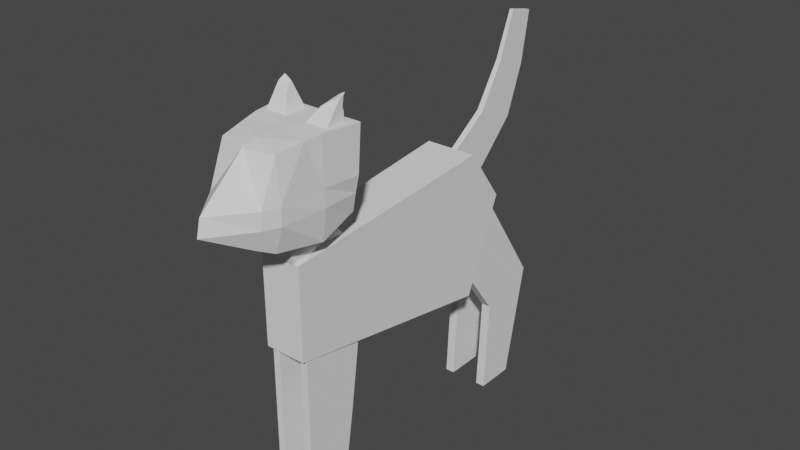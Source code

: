 # Source: Origami_Cat.blend  (saved by Blender 2.93.21; exported with 4.5.12 LTS)
import bpy
from mathutils import Matrix  # noqa: F401  (used for matrix-valued properties, if any)

bpy.ops.wm.read_factory_settings(use_empty=True)
scene = bpy.context.scene
scene.name = 'Scene'

# ---- collections
col_collection = bpy.data.collections.new('Collection'); scene.collection.children.link(col_collection)

# ---- world
world_world = bpy.data.worlds.new('World'); scene.world = world_world
world_world.use_nodes = True; world_world.node_tree.nodes.clear()
_N = world_world.node_tree.nodes; _L = world_world.node_tree.links
n0 = _N.new('ShaderNodeOutputWorld'); n0.name = 'World Output'; n0.location = (300, 300)
n1 = _N.new('ShaderNodeBackground'); n1.name = 'Background'; n1.location = (10, 300)
n1.inputs[0].default_value = (0.05088, 0.05088, 0.05088, 1.0)
_L.new(n1.outputs[0], n0.inputs[0])
n0.is_active_output = True
world_world.color = (0.05088, 0.05088, 0.05088)
world_world.use_sun_shadow = False
world_world.sun_shadow_jitter_overblur = 0.0

# ---- meshes
me_cube_001 = bpy.data.meshes.new('Cube.001')
me_cube_001.from_pydata([(-0.4226, 1.204, -0.8998), (-0.4226, 1.204, 1.0), (1.0, 0.9574, -0.4532), (1.0, 0.9574, 0.7127), (-0.6758, 1.204, 0.3054), (1.0, 0.9574, 0.2595), (-0.4226, -1.204, -0.8998), (-0.4226, -1.204, 1.0), (1.0, -0.9574, -0.4532), (1.0, -0.9574, 0.7127), (-0.6758, -1.204, 0.3054), (1.0, -0.9574, 0.2595), (-0.4226, 0.0, -0.8998), (-0.4226, 0.0, 1.0), (1.0, 0.0, -0.4532), (1.0, 0.0, 0.7127), (1.0, 0.0, 0.2595), (-0.6758, 0.0, 0.3054), (0.5829, -0.7295, 0.6682), (0.8703, -0.7295, 1.306), (0.5829, 0.7295, 0.6682), (0.8703, 0.7295, 1.306), (0.9568, -0.7295, 0.3841), (1.064, -0.7295, 1.159), (0.9568, 0.7295, 0.3841), (1.064, 0.7295, 1.159), (0.6675, 1.517, 1.132), (0.6675, 1.954, 2.139), (0.8971, 1.667, 2.139), (0.8971, 1.562, 0.9665), (1.267, 0.8518, 1.104), (1.161, 1.319, 2.07), (0.9995, 1.516, 2.117), (1.175, 1.188, 1.026), (0.8971, 1.72, 1.352), (0.6675, 1.66, 1.352), (1.267, 1.295, 1.352), (1.175, 1.569, 1.352), (0.8971, 1.66, 1.559), (0.6675, 1.824, 1.559), (1.267, 1.295, 1.559), (1.175, 1.569, 1.559), (0.8971, 2.174e-07, 0.9391), (0.8971, 2.174e-07, 2.139), (0.6675, -1.517, 1.132), (0.6675, -1.954, 2.139), (0.8971, -1.667, 2.139), (0.8971, -1.562, 0.9665), (1.267, -0.8518, 1.104), (1.161, -1.319, 2.07), (0.6675, 2.174e-07, 1.132), (0.6675, 2.174e-07, 2.139), (1.267, 2.174e-07, 1.072), (1.202, 2.174e-07, 2.07), (0.9995, -1.516, 2.117), (1.175, 2.174e-07, 1.026), (1.175, -1.188, 1.026), (1.11, 2.174e-07, 2.117), (0.8971, -1.72, 1.352), (0.6675, -1.66, 1.352), (1.267, -1.295, 1.352), (1.517, 2.174e-07, 1.352), (0.6675, 2.174e-07, 1.352), (1.175, -1.569, 1.352), (0.8971, -1.66, 1.559), (0.6675, -1.824, 1.559), (1.267, -1.295, 1.559), (1.492, 2.174e-07, 1.559), (0.6675, 2.174e-07, 1.559), (1.175, -1.569, 1.559), (0.7031, 0.409, 2.105), (0.7031, 1.237, 2.405), (0.7031, 1.503, 2.105), (0.7031, 1.503, 2.443), (0.8531, 0.409, 2.105), (0.7838, 0.9879, 2.321), (0.8531, 1.503, 2.105), (0.7353, 1.503, 2.405), (0.7464, 1.503, 2.105), (0.7093, 1.503, 2.437), (0.7464, 0.409, 2.105), (0.7264, 1.165, 2.381), (0.7031, 1.279, 2.105), (0.7031, 1.449, 2.433), (0.8531, 1.279, 2.105), (0.7452, 1.397, 2.388), (0.7152, 1.434, 2.43), (0.7464, 1.279, 2.105), (0.7031, 0.4969, 2.137), (0.7354, 1.252, 2.167), (0.8406, 1.503, 2.137), (0.8457, 0.4704, 2.128), (0.7443, 0.4892, 2.134), (0.7146, 1.503, 2.141), (0.8416, 1.291, 2.135), (0.7031, 1.409, 2.141), (0.7031, 1.137, 2.381), (0.7354, 1.252, 2.324), (0.7495, 1.503, 2.381), (0.7921, 0.918, 2.307), (0.7288, 1.074, 2.36), (0.7196, 1.503, 2.397), (0.7583, 1.383, 2.366), (0.7031, 1.41, 2.402), (0.7354, 1.252, 2.246), (0.795, 1.503, 2.259), (0.8189, 0.6942, 2.218), (0.7365, 0.7816, 2.247), (0.7281, 1.503, 2.278), (0.7999, 1.337, 2.251), (0.7031, 1.371, 2.28), (0.7031, 0.8171, 2.259), (0.8531, -1.503, 2.105), (0.7395, -1.503, 2.405), (0.7031, -1.503, 2.105), (0.7031, -1.503, 2.443), (0.8531, -0.409, 2.105), (0.7737, -0.9146, 2.321), (0.7031, -0.409, 2.105), (0.7031, -1.268, 2.405), (0.7031, -1.187, 2.105), (0.7031, -1.458, 2.437), (0.8531, -1.187, 2.105), (0.7494, -1.333, 2.381), (0.7339, -1.503, 2.105), (0.7106, -1.503, 2.433), (0.7339, -0.409, 2.105), (0.7176, -1.196, 2.388), (0.7126, -1.414, 2.43), (0.7339, -1.187, 2.105), (0.841, -1.503, 2.137), (0.7375, -1.268, 2.167), (0.7031, -0.5001, 2.137), (0.8447, -0.4626, 2.128), (0.8421, -1.203, 2.134), (0.7031, -1.419, 2.141), (0.7321, -0.4924, 2.135), (0.716, -1.503, 2.141), (0.7532, -1.503, 2.381), (0.7375, -1.268, 2.324), (0.7031, -1.165, 2.381), (0.7833, -0.8535, 2.307), (0.7619, -1.316, 2.36), (0.7031, -1.382, 2.397), (0.7195, -1.101, 2.366), (0.7159, -1.503, 2.402), (0.7375, -1.268, 2.246), (0.7031, -0.8323, 2.259), (0.814, -0.6581, 2.218), (0.802, -1.259, 2.247), (0.7031, -1.321, 2.278), (0.7258, -0.7966, 2.251), (0.7212, -1.503, 2.28), (0.7971, -1.503, 2.259), (0.7014, -0.9178, -2.505), (0.537, -0.9178, -0.2635), (0.7014, -0.5809, -2.505), (0.537, -0.5809, -0.2635), (0.9664, -0.9178, -2.505), (0.9664, -0.9178, -0.2635), (0.9664, -0.5809, -2.505), (0.9664, -0.5809, -0.2635), (0.6192, -0.9178, -1.466), (0.6192, -0.5809, -1.466), (0.9664, -0.5809, -1.466), (0.9664, -0.9178, -1.466), (0.7014, 0.5809, -2.505), (0.537, 0.5809, -0.2635), (0.7014, 0.9178, -2.505), (0.537, 0.9178, -0.2635), (0.9664, 0.5809, -2.505), (0.9664, 0.5809, -0.2635), (0.9664, 0.9178, -2.505), (0.9664, 0.9178, -0.2635), (0.6192, 0.5809, -1.466), (0.6192, 0.9178, -1.466), (0.9664, 0.9178, -1.466), (0.9664, 0.5809, -1.466), (-0.8929, -1.134, -2.505), (-0.5404, -1.134, 0.4675), (-0.8929, -0.6991, -2.505), (-0.5404, -0.6991, 0.4675), (-0.6368, -1.134, -2.505), (-0.3351, -1.134, -0.3991), (-0.6368, -0.6991, -2.505), (-0.3351, -0.6991, -0.3991), (-1.045, -1.134, -1.044), (-1.045, -0.6991, -1.044), (-0.6702, -0.6991, -1.299), (-0.6702, -1.134, -1.299), (-0.8929, 0.6991, -2.505), (-0.5404, 0.6991, 0.4675), (-0.8929, 1.134, -2.505), (-0.5404, 1.134, 0.4675), (-0.6368, 0.6991, -2.505), (-0.3351, 0.6991, -0.3991), (-0.6368, 1.134, -2.505), (-0.3351, 1.134, -0.3991), (-1.045, 0.6991, -1.044), (-1.045, 1.134, -1.044), (-0.6702, 1.134, -1.299), (-0.6702, 0.6991, -1.299), (-1.165, 0.08817, 2.349), (-0.5602, 0.1371, 0.2668), (-1.165, -0.08817, 2.349), (-0.5602, -0.1371, 0.2668), (-0.9938, 0.08817, 2.425), (-0.3724, 0.1371, 0.8446), (-0.9938, -0.08817, 2.425), (-0.3724, -0.1371, 0.8446), (-0.9764, 0.1371, 1.084), (-0.9764, -0.1371, 1.084), (-0.7048, -0.1371, 1.3), (-0.7048, 0.1371, 1.3), (-1.101, -0.1126, 1.703), (-0.8788, -0.1126, 1.85), (-0.8788, 0.1126, 1.85), (-1.101, 0.1126, 1.703)], [], [(17, 13, 1, 4), (4, 1, 3, 5), (0, 4, 5, 2), (12, 17, 4, 0), (2, 5, 16, 14), (3, 1, 13, 15), (0, 2, 14, 12), (5, 3, 15, 16), (17, 10, 7, 13), (10, 11, 9, 7), (6, 8, 11, 10), (12, 6, 10, 17), (8, 14, 16, 11), (9, 15, 13, 7), (6, 12, 14, 8), (11, 16, 15, 9), (18, 19, 21, 20), (20, 21, 25, 24), (24, 25, 23, 22), (22, 23, 19, 18), (20, 24, 22, 18), (25, 21, 19, 23), (68, 51, 27, 39), (41, 32, 31, 40), (31, 32, 57, 53), (29, 33, 55, 42), (39, 27, 28, 38), (32, 28, 43, 57), (28, 27, 51, 43), (33, 30, 52, 55), (40, 31, 53, 67), (26, 29, 42, 50), (38, 28, 32, 41), (29, 34, 37, 33), (30, 36, 61, 52), (26, 35, 34, 29), (33, 37, 36, 30), (50, 62, 35, 26), (34, 38, 41, 37), (36, 40, 67, 61), (35, 39, 38, 34), (37, 41, 40, 36), (62, 68, 39, 35), (68, 65, 45, 51), (69, 66, 49, 54), (49, 53, 57, 54), (47, 42, 55, 56), (65, 64, 46, 45), (54, 57, 43, 46), (46, 43, 51, 45), (56, 55, 52, 48), (66, 67, 53, 49), (44, 50, 42, 47), (64, 69, 54, 46), (47, 56, 63, 58), (48, 52, 61, 60), (44, 47, 58, 59), (56, 48, 60, 63), (50, 44, 59, 62), (58, 63, 69, 64), (60, 61, 67, 66), (59, 58, 64, 65), (63, 60, 66, 69), (62, 59, 65, 68), (103, 83, 73, 97), (101, 79, 77, 98), (102, 85, 75, 99), (100, 81, 71, 96), (87, 84, 74, 80), (86, 83, 71, 81), (85, 86, 81, 75), (82, 87, 80, 70), (99, 75, 81, 100), (97, 73, 79, 101), (72, 78, 87, 82), (77, 79, 86, 85), (79, 73, 83, 86), (78, 76, 84, 87), (98, 77, 85, 102), (96, 71, 83, 103), (70, 88, 95, 82), (76, 90, 94, 84), (72, 89, 93, 78), (74, 91, 92, 80), (80, 92, 88, 70), (84, 94, 91, 74), (78, 93, 90, 76), (82, 95, 89, 72), (111, 96, 103, 110), (105, 98, 102, 109), (104, 97, 101, 108), (106, 99, 100, 107), (107, 100, 96, 111), (109, 102, 99, 106), (108, 101, 98, 105), (110, 103, 97, 104), (95, 110, 104, 89), (93, 108, 105, 90), (94, 109, 106, 91), (92, 107, 111, 88), (91, 106, 107, 92), (89, 104, 108, 93), (90, 105, 109, 94), (88, 111, 110, 95), (145, 125, 115, 139), (143, 121, 119, 140), (144, 127, 117, 141), (142, 123, 113, 138), (129, 126, 116, 122), (128, 125, 113, 123), (127, 128, 123, 117), (124, 129, 122, 112), (141, 117, 123, 142), (139, 115, 121, 143), (114, 120, 129, 124), (119, 121, 128, 127), (121, 115, 125, 128), (120, 118, 126, 129), (140, 119, 127, 144), (138, 113, 125, 145), (112, 130, 137, 124), (118, 132, 136, 126), (114, 131, 135, 120), (116, 133, 134, 122), (122, 134, 130, 112), (126, 136, 133, 116), (120, 135, 132, 118), (124, 137, 131, 114), (153, 138, 145, 152), (147, 140, 144, 151), (146, 139, 143, 150), (148, 141, 142, 149), (149, 142, 138, 153), (151, 144, 141, 148), (150, 143, 140, 147), (152, 145, 139, 146), (137, 152, 146, 131), (135, 150, 147, 132), (136, 151, 148, 133), (134, 149, 153, 130), (133, 148, 149, 134), (131, 146, 150, 135), (132, 147, 151, 136), (130, 153, 152, 137), (162, 155, 157, 163), (163, 157, 161, 164), (164, 161, 159, 165), (165, 159, 155, 162), (156, 160, 158, 154), (161, 157, 155, 159), (158, 165, 162, 154), (160, 164, 165, 158), (156, 163, 164, 160), (154, 162, 163, 156), (174, 167, 169, 175), (175, 169, 173, 176), (176, 173, 171, 177), (177, 171, 167, 174), (168, 172, 170, 166), (173, 169, 167, 171), (170, 177, 174, 166), (172, 176, 177, 170), (168, 175, 176, 172), (166, 174, 175, 168), (186, 179, 181, 187), (187, 181, 185, 188), (188, 185, 183, 189), (189, 183, 179, 186), (180, 184, 182, 178), (185, 181, 179, 183), (182, 189, 186, 178), (184, 188, 189, 182), (180, 187, 188, 184), (178, 186, 187, 180), (198, 191, 193, 199), (199, 193, 197, 200), (200, 197, 195, 201), (201, 195, 191, 198), (192, 196, 194, 190), (197, 193, 191, 195), (194, 201, 198, 190), (196, 200, 201, 194), (192, 199, 200, 196), (190, 198, 199, 192), (210, 203, 205, 211), (211, 205, 209, 212), (212, 209, 207, 213), (213, 207, 203, 210), (204, 208, 206, 202), (209, 205, 203, 207), (216, 213, 210, 217), (215, 212, 213, 216), (214, 211, 212, 215), (217, 210, 211, 214), (202, 217, 214, 204), (204, 214, 215, 208), (208, 215, 216, 206), (206, 216, 217, 202)])
_uv = me_cube_001.uv_layers.new(name='UVMap')
_uv.uv.foreach_set('vector', [0.5, 0.125, 0.625, 0.125, 0.625, 0.25, 0.5, 0.25, 0.5, 0.25, 0.625, 0.25, 0.625, 0.5, 0.5, 0.5, 0.375, 0.25, 0.5, 0.25, 0.5, 0.5, 0.375, 0.5, 0.375, 0.125, 0.5, 0.125, 0.5, 0.25, 0.375, 0.25, 0.375, 0.5, 0.5, 0.5, 0.5, 0.625, 0.375, 0.625, 0.625, 0.5, 0.875, 0.5, 0.875, 0.625, 0.625, 0.625, 0.125, 0.5, 0.375, 0.5, 0.375, 0.625, 0.125, 0.625, 0.5, 0.5, 0.625, 0.5, 0.625, 0.625, 0.5, 0.625, 0.5, 0.125, 0.5, 0.25, 0.625, 0.25, 0.625, 0.125, 0.5, 0.25, 0.5, 0.5, 0.625, 0.5, 0.625, 0.25, 0.375, 0.25, 0.375, 0.5, 0.5, 0.5, 0.5, 0.25, 0.375, 0.125, 0.375, 0.25, 0.5, 0.25, 0.5, 0.125, 0.375, 0.5, 0.375, 0.625, 0.5, 0.625, 0.5, 0.5, 0.625, 0.5, 0.625, 0.625, 0.875, 0.625, 0.875, 0.5, 0.125, 0.5, 0.125, 0.625, 0.375, 0.625, 0.375, 0.5, 0.5, 0.5, 0.5, 0.625, 0.625, 0.625, 0.625, 0.5, 0.375, 0.0, 0.625, 0.0, 0.625, 0.25, 0.375, 0.25, 0.375, 0.25, 0.625, 0.25, 0.625, 0.5, 0.375, 0.5, 0.375, 0.5, 0.625, 0.5, 0.625, 0.75, 0.375, 0.75, 0.375, 0.75, 0.625, 0.75, 0.625, 1.0, 0.375, 1.0, 0.125, 0.5, 0.375, 0.5, 0.375, 0.75, 0.125, 0.75, 0.625, 0.5, 0.875, 0.5, 0.875, 0.75, 0.625, 0.75, 0.5035, 0.125, 0.625, 0.125, 0.625, 0.25, 0.5035, 0.25, 0.5035, 0.4616, 0.625, 0.4616, 0.625, 0.5, 0.5035, 0.5, 0.625, 0.5, 0.6634, 0.5, 0.6634, 0.625, 0.625, 0.625, 0.2207, 0.5, 0.3366, 0.5, 0.3366, 0.625, 0.2207, 0.625, 0.5035, 0.25, 0.625, 0.25, 0.625, 0.3457, 0.5035, 0.3457, 0.6634, 0.5, 0.7793, 0.5, 0.7793, 0.625, 0.6634, 0.625, 0.7793, 0.5, 0.875, 0.5, 0.875, 0.625, 0.7793, 0.625, 0.3366, 0.5, 0.375, 0.5, 0.375, 0.625, 0.3366, 0.625, 0.5035, 0.5, 0.625, 0.5, 0.625, 0.625, 0.5035, 0.625, 0.125, 0.5, 0.2207, 0.5, 0.2207, 0.625, 0.125, 0.625, 0.5035, 0.3457, 0.625, 0.3457, 0.625, 0.4616, 0.5035, 0.4616, 0.375, 0.3457, 0.4599, 0.3457, 0.4599, 0.4616, 0.375, 0.4616, 0.375, 0.5, 0.4599, 0.5, 0.4599, 0.625, 0.375, 0.625, 0.375, 0.25, 0.4599, 0.25, 0.4599, 0.3457, 0.375, 0.3457, 0.375, 0.4616, 0.4599, 0.4616, 0.4599, 0.5, 0.375, 0.5, 0.375, 0.125, 0.4599, 0.125, 0.4599, 0.25, 0.375, 0.25, 0.4599, 0.3457, 0.5035, 0.3457, 0.5035, 0.4616, 0.4599, 0.4616, 0.4599, 0.5, 0.5035, 0.5, 0.5035, 0.625, 0.4599, 0.625, 0.4599, 0.25, 0.5035, 0.25, 0.5035, 0.3457, 0.4599, 0.3457, 0.4599, 0.4616, 0.5035, 0.4616, 0.5035, 0.5, 0.4599, 0.5, 0.4599, 0.125, 0.5035, 0.125, 0.5035, 0.25, 0.4599, 0.25, 0.5035, 0.125, 0.5035, 0.25, 0.625, 0.25, 0.625, 0.125, 0.5035, 0.4616, 0.5035, 0.5, 0.625, 0.5, 0.625, 0.4616, 0.625, 0.5, 0.625, 0.625, 0.6634, 0.625, 0.6634, 0.5, 0.2207, 0.5, 0.2207, 0.625, 0.3366, 0.625, 0.3366, 0.5, 0.5035, 0.25, 0.5035, 0.3457, 0.625, 0.3457, 0.625, 0.25, 0.6634, 0.5, 0.6634, 0.625, 0.7793, 0.625, 0.7793, 0.5, 0.7793, 0.5, 0.7793, 0.625, 0.875, 0.625, 0.875, 0.5, 0.3366, 0.5, 0.3366, 0.625, 0.375, 0.625, 0.375, 0.5, 0.5035, 0.5, 0.5035, 0.625, 0.625, 0.625, 0.625, 0.5, 0.125, 0.5, 0.125, 0.625, 0.2207, 0.625, 0.2207, 0.5, 0.5035, 0.3457, 0.5035, 0.4616, 0.625, 0.4616, 0.625, 0.3457, 0.375, 0.3457, 0.375, 0.4616, 0.4599, 0.4616, 0.4599, 0.3457, 0.375, 0.5, 0.375, 0.625, 0.4599, 0.625, 0.4599, 0.5, 0.375, 0.25, 0.375, 0.3457, 0.4599, 0.3457, 0.4599, 0.25, 0.375, 0.4616, 0.375, 0.5, 0.4599, 0.5, 0.4599, 0.4616, 0.375, 0.125, 0.375, 0.25, 0.4599, 0.25, 0.4599, 0.125, 0.4599, 0.3457, 0.4599, 0.4616, 0.5035, 0.4616, 0.5035, 0.3457, 0.4599, 0.5, 0.4599, 0.625, 0.5035, 0.625, 0.5035, 0.5, 0.4599, 0.25, 0.4599, 0.3457, 0.5035, 0.3457, 0.5035, 0.25, 0.4599, 0.4616, 0.4599, 0.5, 0.5035, 0.5, 0.5035, 0.4616, 0.4599, 0.125, 0.4599, 0.25, 0.5035, 0.25, 0.5035, 0.125, 0.5948, 0.1987, 0.625, 0.1987, 0.625, 0.25, 0.5948, 0.25, 0.5948, 0.3222, 0.625, 0.3222, 0.625, 0.5, 0.5948, 0.5, 0.5948, 0.5513, 0.625, 0.5513, 0.625, 0.75, 0.5948, 0.75, 0.5948, 0.9278, 0.625, 0.9278, 0.625, 1.0, 0.5948, 1.0, 0.1972, 0.5513, 0.375, 0.5513, 0.375, 0.75, 0.1972, 0.75, 0.8028, 0.5513, 0.875, 0.5513, 0.875, 0.75, 0.8028, 0.75, 0.625, 0.5513, 0.8028, 0.5513, 0.8028, 0.75, 0.625, 0.75, 0.125, 0.5513, 0.1972, 0.5513, 0.1972, 0.75, 0.125, 0.75, 0.5948, 0.75, 0.625, 0.75, 0.625, 0.9278, 0.5948, 0.9278, 0.5948, 0.25, 0.625, 0.25, 0.625, 0.3222, 0.5948, 0.3222, 0.125, 0.5, 0.1972, 0.5, 0.1972, 0.5513, 0.125, 0.5513, 0.625, 0.5, 0.8028, 0.5, 0.8028, 0.5513, 0.625, 0.5513, 0.8028, 0.5, 0.875, 0.5, 0.875, 0.5513, 0.8028, 0.5513, 0.1972, 0.5, 0.375, 0.5, 0.375, 0.5513, 0.1972, 0.5513, 0.5948, 0.5, 0.625, 0.5, 0.625, 0.5513, 0.5948, 0.5513, 0.5948, 0.0, 0.625, 0.0, 0.625, 0.1987, 0.5948, 0.1987, 0.375, 0.0, 0.4015, 0.0, 0.4015, 0.1987, 0.375, 0.1987, 0.375, 0.5, 0.4015, 0.5, 0.4015, 0.5513, 0.375, 0.5513, 0.375, 0.25, 0.4015, 0.25, 0.4015, 0.3222, 0.375, 0.3222, 0.375, 0.75, 0.4015, 0.75, 0.4015, 0.9278, 0.375, 0.9278, 0.375, 0.9278, 0.4015, 0.9278, 0.4015, 1.0, 0.375, 1.0, 0.375, 0.5513, 0.4015, 0.5513, 0.4015, 0.75, 0.375, 0.75, 0.375, 0.3222, 0.4015, 0.3222, 0.4015, 0.5, 0.375, 0.5, 0.375, 0.1987, 0.4015, 0.1987, 0.4015, 0.25, 0.375, 0.25, 0.4982, 0.0, 0.5948, 0.0, 0.5948, 0.1987, 0.4982, 0.1987, 0.4982, 0.5, 0.5948, 0.5, 0.5948, 0.5513, 0.4982, 0.5513, 0.4982, 0.25, 0.5948, 0.25, 0.5948, 0.3222, 0.4982, 0.3222, 0.4982, 0.75, 0.5948, 0.75, 0.5948, 0.9278, 0.4982, 0.9278, 0.4982, 0.9278, 0.5948, 0.9278, 0.5948, 1.0, 0.4982, 1.0, 0.4982, 0.5513, 0.5948, 0.5513, 0.5948, 0.75, 0.4982, 0.75, 0.4982, 0.3222, 0.5948, 0.3222, 0.5948, 0.5, 0.4982, 0.5, 0.4982, 0.1987, 0.5948, 0.1987, 0.5948, 0.25, 0.4982, 0.25, 0.4015, 0.1987, 0.4982, 0.1987, 0.4982, 0.25, 0.4015, 0.25, 0.4015, 0.3222, 0.4982, 0.3222, 0.4982, 0.5, 0.4015, 0.5, 0.4015, 0.5513, 0.4982, 0.5513, 0.4982, 0.75, 0.4015, 0.75, 0.4015, 0.9278, 0.4982, 0.9278, 0.4982, 1.0, 0.4015, 1.0, 0.4015, 0.75, 0.4982, 0.75, 0.4982, 0.9278, 0.4015, 0.9278, 0.4015, 0.25, 0.4982, 0.25, 0.4982, 0.3222, 0.4015, 0.3222, 0.4015, 0.5, 0.4982, 0.5, 0.4982, 0.5513, 0.4015, 0.5513, 0.4015, 0.0, 0.4982, 0.0, 0.4982, 0.1987, 0.4015, 0.1987, 0.5948, 0.1987, 0.625, 0.1987, 0.625, 0.25, 0.5948, 0.25, 0.5948, 0.3222, 0.625, 0.3222, 0.625, 0.5, 0.5948, 0.5, 0.5948, 0.5513, 0.625, 0.5513, 0.625, 0.75, 0.5948, 0.75, 0.5948, 0.9278, 0.625, 0.9278, 0.625, 1.0, 0.5948, 1.0, 0.1972, 0.5513, 0.375, 0.5513, 0.375, 0.75, 0.1972, 0.75, 0.8028, 0.5513, 0.875, 0.5513, 0.875, 0.75, 0.8028, 0.75, 0.625, 0.5513, 0.8028, 0.5513, 0.8028, 0.75, 0.625, 0.75, 0.125, 0.5513, 0.1972, 0.5513, 0.1972, 0.75, 0.125, 0.75, 0.5948, 0.75, 0.625, 0.75, 0.625, 0.9278, 0.5948, 0.9278, 0.5948, 0.25, 0.625, 0.25, 0.625, 0.3222, 0.5948, 0.3222, 0.125, 0.5, 0.1972, 0.5, 0.1972, 0.5513, 0.125, 0.5513, 0.625, 0.5, 0.8028, 0.5, 0.8028, 0.5513, 0.625, 0.5513, 0.8028, 0.5, 0.875, 0.5, 0.875, 0.5513, 0.8028, 0.5513, 0.1972, 0.5, 0.375, 0.5, 0.375, 0.5513, 0.1972, 0.5513, 0.5948, 0.5, 0.625, 0.5, 0.625, 0.5513, 0.5948, 0.5513, 0.5948, 0.0, 0.625, 0.0, 0.625, 0.1987, 0.5948, 0.1987, 0.375, 0.0, 0.4015, 0.0, 0.4015, 0.1987, 0.375, 0.1987, 0.375, 0.5, 0.4015, 0.5, 0.4015, 0.5513, 0.375, 0.5513, 0.375, 0.25, 0.4015, 0.25, 0.4015, 0.3222, 0.375, 0.3222, 0.375, 0.75, 0.4015, 0.75, 0.4015, 0.9278, 0.375, 0.9278, 0.375, 0.9278, 0.4015, 0.9278, 0.4015, 1.0, 0.375, 1.0, 0.375, 0.5513, 0.4015, 0.5513, 0.4015, 0.75, 0.375, 0.75, 0.375, 0.3222, 0.4015, 0.3222, 0.4015, 0.5, 0.375, 0.5, 0.375, 0.1987, 0.4015, 0.1987, 0.4015, 0.25, 0.375, 0.25, 0.4982, 0.0, 0.5948, 0.0, 0.5948, 0.1987, 0.4982, 0.1987, 0.4982, 0.5, 0.5948, 0.5, 0.5948, 0.5513, 0.4982, 0.5513, 0.4982, 0.25, 0.5948, 0.25, 0.5948, 0.3222, 0.4982, 0.3222, 0.4982, 0.75, 0.5948, 0.75, 0.5948, 0.9278, 0.4982, 0.9278, 0.4982, 0.9278, 0.5948, 0.9278, 0.5948, 1.0, 0.4982, 1.0, 0.4982, 0.5513, 0.5948, 0.5513, 0.5948, 0.75, 0.4982, 0.75, 0.4982, 0.3222, 0.5948, 0.3222, 0.5948, 0.5, 0.4982, 0.5, 0.4982, 0.1987, 0.5948, 0.1987, 0.5948, 0.25, 0.4982, 0.25, 0.4015, 0.1987, 0.4982, 0.1987, 0.4982, 0.25, 0.4015, 0.25, 0.4015, 0.3222, 0.4982, 0.3222, 0.4982, 0.5, 0.4015, 0.5, 0.4015, 0.5513, 0.4982, 0.5513, 0.4982, 0.75, 0.4015, 0.75, 0.4015, 0.9278, 0.4982, 0.9278, 0.4982, 1.0, 0.4015, 1.0, 0.4015, 0.75, 0.4982, 0.75, 0.4982, 0.9278, 0.4015, 0.9278, 0.4015, 0.25, 0.4982, 0.25, 0.4982, 0.3222, 0.4015, 0.3222, 0.4015, 0.5, 0.4982, 0.5, 0.4982, 0.5513, 0.4015, 0.5513, 0.4015, 0.0, 0.4982, 0.0, 0.4982, 0.1987, 0.4015, 0.1987, 0.5, 0.0, 0.625, 0.0, 0.625, 0.25, 0.5, 0.25, 0.5, 0.25, 0.625, 0.25, 0.625, 0.5, 0.5, 0.5, 0.5, 0.5, 0.625, 0.5, 0.625, 0.75, 0.5, 0.75, 0.5, 0.75, 0.625, 0.75, 0.625, 1.0, 0.5, 1.0, 0.125, 0.5, 0.375, 0.5, 0.375, 0.75, 0.125, 0.75, 0.625, 0.5, 0.875, 0.5, 0.875, 0.75, 0.625, 0.75, 0.375, 0.75, 0.5, 0.75, 0.5, 1.0, 0.375, 1.0, 0.375, 0.5, 0.5, 0.5, 0.5, 0.75, 0.375, 0.75, 0.375, 0.25, 0.5, 0.25, 0.5, 0.5, 0.375, 0.5, 0.375, 0.0, 0.5, 0.0, 0.5, 0.25, 0.375, 0.25, 0.5, 0.0, 0.625, 0.0, 0.625, 0.25, 0.5, 0.25, 0.5, 0.25, 0.625, 0.25, 0.625, 0.5, 0.5, 0.5, 0.5, 0.5, 0.625, 0.5, 0.625, 0.75, 0.5, 0.75, 0.5, 0.75, 0.625, 0.75, 0.625, 1.0, 0.5, 1.0, 0.125, 0.5, 0.375, 0.5, 0.375, 0.75, 0.125, 0.75, 0.625, 0.5, 0.875, 0.5, 0.875, 0.75, 0.625, 0.75, 0.375, 0.75, 0.5, 0.75, 0.5, 1.0, 0.375, 1.0, 0.375, 0.5, 0.5, 0.5, 0.5, 0.75, 0.375, 0.75, 0.375, 0.25, 0.5, 0.25, 0.5, 0.5, 0.375, 0.5, 0.375, 0.0, 0.5, 0.0, 0.5, 0.25, 0.375, 0.25, 0.5, 0.0, 0.625, 0.0, 0.625, 0.25, 0.5, 0.25, 0.5, 0.25, 0.625, 0.25, 0.625, 0.5, 0.5, 0.5, 0.5, 0.5, 0.625, 0.5, 0.625, 0.75, 0.5, 0.75, 0.5, 0.75, 0.625, 0.75, 0.625, 1.0, 0.5, 1.0, 0.125, 0.5, 0.375, 0.5, 0.375, 0.75, 0.125, 0.75, 0.625, 0.5, 0.875, 0.5, 0.875, 0.75, 0.625, 0.75, 0.375, 0.75, 0.5, 0.75, 0.5, 1.0, 0.375, 1.0, 0.375, 0.5, 0.5, 0.5, 0.5, 0.75, 0.375, 0.75, 0.375, 0.25, 0.5, 0.25, 0.5, 0.5, 0.375, 0.5, 0.375, 0.0, 0.5, 0.0, 0.5, 0.25, 0.375, 0.25, 0.5, 0.0, 0.625, 0.0, 0.625, 0.25, 0.5, 0.25, 0.5, 0.25, 0.625, 0.25, 0.625, 0.5, 0.5, 0.5, 0.5, 0.5, 0.625, 0.5, 0.625, 0.75, 0.5, 0.75, 0.5, 0.75, 0.625, 0.75, 0.625, 1.0, 0.5, 1.0, 0.125, 0.5, 0.375, 0.5, 0.375, 0.75, 0.125, 0.75, 0.625, 0.5, 0.875, 0.5, 0.875, 0.75, 0.625, 0.75, 0.375, 0.75, 0.5, 0.75, 0.5, 1.0, 0.375, 1.0, 0.375, 0.5, 0.5, 0.5, 0.5, 0.75, 0.375, 0.75, 0.375, 0.25, 0.5, 0.25, 0.5, 0.5, 0.375, 0.5, 0.375, 0.0, 0.5, 0.0, 0.5, 0.25, 0.375, 0.25, 0.5, 0.0, 0.625, 0.0, 0.625, 0.25, 0.5, 0.25, 0.5, 0.25, 0.625, 0.25, 0.625, 0.5, 0.5, 0.5, 0.5, 0.5, 0.625, 0.5, 0.625, 0.75, 0.5, 0.75, 0.5, 0.75, 0.625, 0.75, 0.625, 1.0, 0.5, 1.0, 0.125, 0.5, 0.375, 0.5, 0.375, 0.75, 0.125, 0.75, 0.625, 0.5, 0.875, 0.5, 0.875, 0.75, 0.625, 0.75, 0.4375, 0.75, 0.5, 0.75, 0.5, 1.0, 0.4375, 1.0, 0.4375, 0.5, 0.5, 0.5, 0.5, 0.75, 0.4375, 0.75, 0.4375, 0.25, 0.5, 0.25, 0.5, 0.5, 0.4375, 0.5, 0.4375, 0.0, 0.5, 0.0, 0.5, 0.25, 0.4375, 0.25, 0.375, 0.0, 0.4375, 0.0, 0.4375, 0.25, 0.375, 0.25, 0.375, 0.25, 0.4375, 0.25, 0.4375, 0.5, 0.375, 0.5, 0.375, 0.5, 0.4375, 0.5, 0.4375, 0.75, 0.375, 0.75, 0.375, 0.75, 0.4375, 0.75, 0.4375, 1.0, 0.375, 1.0])
me_cube_001.use_remesh_fix_poles = True
me_cube_001.use_remesh_preserve_attributes = False
me_cube_001.update()
arm_armature = bpy.data.armatures.new('Armature')  # bones are not reproduced

# ---- objects
ob_cube = bpy.data.objects.new('Cube', me_cube_001)
ob_armature = bpy.data.objects.new('Armature', arm_armature)

# ---- transforms, parenting, visibility, modifiers, constraints
ob_cube.parent = ob_armature
ob_cube.matrix_parent_inverse = Matrix(((1.0, -0.0, 0.0, 0.3301), (-0.0, 1.0, -0.0, 0.0), (0.0, 0.0, 1.0, -0.09909), (-0.0, 0.0, -0.0, 1.0)))
ob_cube.location = (0.0, 0.0, 0.0)
ob_cube.scale = (1.0, 0.1371, 0.5)
_vg = ob_cube.vertex_groups.new(name='Body_Bone')
_vg = ob_cube.vertex_groups.new(name='Neck_Bone')
for _i, _w in zip([0, 1, 2, 3, 4, 5, 6, 7, 8, 9, 10, 11, 12, 13, 14, 15, 16, 17, 18, 19, 20, 21, 22, 23, 24, 25], [1.0, 1.0, 1.0, 1.0, 1.0, 1.0, 1.0, 1.0, 1.0, 1.0, 1.0, 1.0, 1.0, 1.0, 1.0, 1.0, 1.0, 1.0, 0.8873, 0.05928, 0.8766, 0.06449, 0.9008, 0.05396, 0.9189, 0.05315]): _vg.add([_i], _w, 'REPLACE')
_vg = ob_cube.vertex_groups.new(name='Head_Bone')
for _i, _w in zip([18, 19, 20, 21, 22, 23, 24, 25, 26, 27, 28, 29, 30, 31, 32, 33, 34, 35, 36, 37, 38, 39, 40, 41, 42, 43, 44, 45, 46, 47, 48, 49, 50, 51, 52, 53, 54, 55, 56, 57, 58, 59, 60, 61, 62, 63, 64, 65, 66, 67, 68, 69, 70, 71, 72, 73, 74, 75, 76, 77, 78, 79, 80, 81, 82, 83, 84, 85, 86, 87, 88, 89, 90, 91, 92, 93, 94, 95, 96, 97, 98, 99, 100, 101, 102, 103, 104, 105, 106, 107, 108, 109, 110, 111, 112, 113, 114, 115, 116, 117, 118, 119, 120, 121, 122, 123, 124, 125, 126, 127, 128, 129, 130, 131, 132, 133, 134, 135, 136, 137, 138, 139, 140, 141, 142, 143, 144, 145, 146, 147, 148, 149, 150, 151, 152, 153], [0.1127, 0.9407, 0.1234, 0.9355, 0.09916, 0.946, 0.08107, 0.9468, 1.0, 1.0, 1.0, 1.0, 1.0, 1.0, 1.0, 1.0, 1.0, 1.0, 1.0, 1.0, 1.0, 1.0, 1.0, 1.0, 1.0, 1.0, 1.0, 1.0, 1.0, 1.0, 1.0, 1.0, 1.0, 1.0, 1.0, 1.0, 1.0, 1.0, 1.0, 1.0, 1.0, 1.0, 1.0, 1.0, 1.0, 1.0, 1.0, 1.0, 1.0, 1.0, 1.0, 1.0, 1.0, 1.0, 1.0, 1.0, 1.0, 1.0, 1.0, 1.0, 1.0, 1.0, 1.0, 1.0, 1.0, 1.0, 1.0, 1.0, 1.0, 1.0, 1.0, 1.0, 1.0, 1.0, 1.0, 1.0, 1.0, 1.0, 1.0, 1.0, 1.0, 1.0, 1.0, 1.0, 1.0, 1.0, 1.0, 1.0, 1.0, 1.0, 1.0, 1.0, 1.0, 1.0, 1.0, 1.0, 1.0, 1.0, 1.0, 1.0, 1.0, 1.0, 1.0, 1.0, 1.0, 1.0, 1.0, 1.0, 1.0, 1.0, 1.0, 1.0, 1.0, 1.0, 1.0, 1.0, 1.0, 1.0, 1.0, 1.0, 1.0, 1.0, 1.0, 1.0, 1.0, 1.0, 1.0, 1.0, 1.0, 1.0, 1.0, 1.0, 1.0, 1.0, 1.0, 1.0]): _vg.add([_i], _w, 'REPLACE')
_vg = ob_cube.vertex_groups.new(name='Front_Leg_Connector_R')
for _i, _w in zip([155, 157, 159, 161], [0.09462, 0.08353, 0.6171, 0.3959]): _vg.add([_i], _w, 'REPLACE')
_vg = ob_cube.vertex_groups.new(name='Front_Leg_Bone_R')
for _i, _w in zip([154, 155, 156, 157, 158, 159, 160, 161, 162, 163, 164, 165], [0.9997, 0.9054, 0.9996, 0.9165, 0.9996, 0.3829, 0.9997, 0.6041, 0.9944, 0.9942, 0.9907, 0.9884]): _vg.add([_i], _w, 'REPLACE')
_vg = ob_cube.vertex_groups.new(name='Front_Leg_Connector_L')
for _i, _w in zip([167, 169, 171, 173, 175], [0.5472, 0.6634, 0.912, 0.9082, 0.001646]): _vg.add([_i], _w, 'REPLACE')
_vg = ob_cube.vertex_groups.new(name='Front_Leg_Bone_L')
for _i, _w in zip([166, 167, 168, 169, 170, 171, 172, 173, 174, 175, 176, 177], [0.9988, 0.4528, 0.9987, 0.3366, 0.9993, 0.088, 0.9993, 0.09178, 0.9756, 0.9742, 0.9809, 0.9809]): _vg.add([_i], _w, 'REPLACE')
_vg = ob_cube.vertex_groups.new(name='Back_Leg_Connector_R')
for _i, _w in zip([179, 181, 183, 185], [0.7796, 0.7976, 0.5635, 0.3124]): _vg.add([_i], _w, 'REPLACE')
_vg = ob_cube.vertex_groups.new(name='Back_Knee_Bone_R')
for _i, _w in zip([179, 181, 183, 185, 186, 187, 188, 189], [0.1948, 0.1777, 0.3436, 0.6064, 0.4491, 0.4523, 0.04518, 0.03824]): _vg.add([_i], _w, 'REPLACE')
_vg = ob_cube.vertex_groups.new(name='Back_Foot_Bone__R')
for _i, _w in zip([178, 179, 180, 182, 183, 184, 185, 186, 187, 188, 189], [0.9934, 0.001225, 0.9956, 1.006, 0.09284, 1.002, 0.08118, 0.5447, 0.5421, 0.9429, 0.9436]): _vg.add([_i], _w, 'REPLACE')
_vg = ob_cube.vertex_groups.new(name='Back_Leg_Connector_L')
_vg = ob_cube.vertex_groups.new(name='Back_Knee_Bone_L')
for _i, _w in zip([191, 193, 195, 197, 198, 199, 200, 201], [0.9708, 0.9654, 0.9064, 0.918, 0.4553, 0.4579, 0.05715, 0.05633]): _vg.add([_i], _w, 'REPLACE')
_vg = ob_cube.vertex_groups.new(name='Back_Foot_Bone__L')
for _i, _w in zip([190, 191, 192, 193, 194, 195, 196, 197, 198, 199, 200, 201], [0.9934, 0.008495, 0.9956, 0.01915, 1.006, 0.09357, 1.002, 0.08204, 0.5447, 0.5421, 0.9428, 0.9437]): _vg.add([_i], _w, 'REPLACE')
_vg = ob_cube.vertex_groups.new(name='Tail_Connector')
for _i, _w in zip([203, 205, 207, 209], [0.4652, 0.6431, 0.0772, 0.08715]): _vg.add([_i], _w, 'REPLACE')
_vg = ob_cube.vertex_groups.new(name='Lower_Tail_Bone')
for _i, _w in zip([203, 205, 207, 209, 210, 211, 212, 213, 214, 215, 216, 217], [0.5329, 0.355, 0.9212, 0.9115, 0.9257, 0.9266, 0.9736, 0.9776, 0.03727, 0.01634, 0.01294, 0.03923]): _vg.add([_i], _w, 'REPLACE')
_vg = ob_cube.vertex_groups.new(name='Upper_tail_Bone')
for _i, _w in zip([202, 204, 206, 208, 210, 211, 214, 215, 216, 217], [0.998, 0.9978, 0.9981, 0.9982, 0.06416, 0.06104, 0.9558, 0.9666, 0.9683, 0.9548]): _vg.add([_i], _w, 'REPLACE')
_m = ob_cube.modifiers.new('Armature', 'ARMATURE')
_m.object = ob_armature
ob_armature.location = (-0.3301, 0.0, 0.09909)
ob_armature.rotation_euler = (0.0, 0.0, -1.571)

# ---- collection membership
col_collection.objects.link(ob_cube)
col_collection.objects.link(ob_armature)

# ---- scene / render settings (as saved in the file)
scene.frame_start = 0; scene.frame_end = 17; scene.frame_set(7)
scene.render.engine = 'BLENDER_EEVEE_NEXT'
scene.cycles.use_denoising = False
scene.cycles.samples = 128
scene.cycles.sampling_pattern = 'TABULATED_SOBOL'
scene.cycles.use_adaptive_sampling = False
scene.cycles.use_light_tree = False
scene.view_settings.view_transform = 'Filmic'
bpy.context.view_layer.update()

# ---- added for rendering (the .blend has no active camera and no usable light): camera, sun
cam_auto = bpy.data.cameras.new('AutoCamera')
cam_auto.lens = 50.0
cam_auto.sensor_width = 36.0
cam_auto.clip_end = 1000.0
ob_auto_camera = bpy.data.objects.new('AutoCamera', cam_auto)
scene.collection.objects.link(ob_auto_camera)
ob_auto_camera.location = (3.31041, -4.74504, 3.08529)
ob_auto_camera.rotation_euler = (1.09748, -7.21219e-08, 0.694738)
scene.camera = ob_auto_camera
light_auto_sun = bpy.data.lights.new('AutoSun', 'SUN')
light_auto_sun.energy = 3.0
light_auto_sun.angle = 0.0523599
ob_auto_sun = bpy.data.objects.new('AutoSun', light_auto_sun)
scene.collection.objects.link(ob_auto_sun)
ob_auto_sun.rotation_euler = (0.872665, 0.174533, 0.523599)
bpy.context.view_layer.update()
